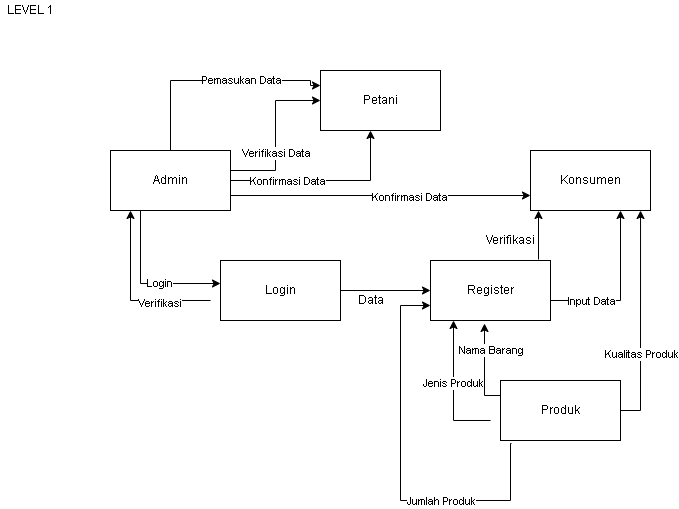

The diagram above was exported from draw.io. Its source (the exported page's mxGraphModel, read from the mxfile embedded in the PNG):
<mxGraphModel dx="868" dy="426" grid="1" gridSize="10" guides="1" tooltips="1" connect="1" arrows="1" fold="1" page="1" pageScale="1" pageWidth="827" pageHeight="1169" math="0" shadow="0">
  <root>
    <mxCell id="0" />
    <mxCell id="1" parent="0" />
    <mxCell id="eKc9jWCR3jVfuJqoOhKO-1" value="LEVEL 1" style="text;html=1;align=center;verticalAlign=middle;resizable=0;points=[];autosize=1;strokeColor=none;fillColor=none;" vertex="1" parent="1">
      <mxGeometry x="30" y="20" width="60" height="20" as="geometry" />
    </mxCell>
    <mxCell id="eKc9jWCR3jVfuJqoOhKO-2" value="Petani" style="rounded=0;whiteSpace=wrap;html=1;" vertex="1" parent="1">
      <mxGeometry x="350" y="90" width="120" height="60" as="geometry" />
    </mxCell>
    <mxCell id="eKc9jWCR3jVfuJqoOhKO-3" value="Admin" style="rounded=0;whiteSpace=wrap;html=1;" vertex="1" parent="1">
      <mxGeometry x="140" y="170" width="120" height="60" as="geometry" />
    </mxCell>
    <mxCell id="eKc9jWCR3jVfuJqoOhKO-4" value="Konsumen" style="rounded=0;whiteSpace=wrap;html=1;" vertex="1" parent="1">
      <mxGeometry x="560" y="170" width="120" height="60" as="geometry" />
    </mxCell>
    <mxCell id="eKc9jWCR3jVfuJqoOhKO-5" value="Login" style="rounded=0;whiteSpace=wrap;html=1;" vertex="1" parent="1">
      <mxGeometry x="250" y="280" width="120" height="60" as="geometry" />
    </mxCell>
    <mxCell id="eKc9jWCR3jVfuJqoOhKO-6" value="Register" style="rounded=0;whiteSpace=wrap;html=1;" vertex="1" parent="1">
      <mxGeometry x="460" y="280" width="120" height="60" as="geometry" />
    </mxCell>
    <mxCell id="eKc9jWCR3jVfuJqoOhKO-7" value="Produk" style="rounded=0;whiteSpace=wrap;html=1;" vertex="1" parent="1">
      <mxGeometry x="530" y="400" width="120" height="60" as="geometry" />
    </mxCell>
    <mxCell id="eKc9jWCR3jVfuJqoOhKO-8" value="" style="edgeStyle=segmentEdgeStyle;endArrow=classic;html=1;rounded=0;exitX=1;exitY=0.5;exitDx=0;exitDy=0;" edge="1" parent="1" source="eKc9jWCR3jVfuJqoOhKO-3">
      <mxGeometry width="50" height="50" relative="1" as="geometry">
        <mxPoint x="350" y="200" as="sourcePoint" />
        <mxPoint x="400" y="150" as="targetPoint" />
      </mxGeometry>
    </mxCell>
    <mxCell id="eKc9jWCR3jVfuJqoOhKO-12" value="Konfirmasi Data" style="edgeLabel;html=1;align=center;verticalAlign=middle;resizable=0;points=[];" vertex="1" connectable="0" parent="eKc9jWCR3jVfuJqoOhKO-8">
      <mxGeometry x="-0.4105" relative="1" as="geometry">
        <mxPoint as="offset" />
      </mxGeometry>
    </mxCell>
    <mxCell id="eKc9jWCR3jVfuJqoOhKO-9" value="" style="edgeStyle=segmentEdgeStyle;endArrow=classic;html=1;rounded=0;entryX=0.75;entryY=1;entryDx=0;entryDy=0;" edge="1" parent="1" target="eKc9jWCR3jVfuJqoOhKO-4">
      <mxGeometry width="50" height="50" relative="1" as="geometry">
        <mxPoint x="580" y="320" as="sourcePoint" />
        <mxPoint x="630" y="270" as="targetPoint" />
        <Array as="points">
          <mxPoint x="650" y="320" />
        </Array>
      </mxGeometry>
    </mxCell>
    <mxCell id="eKc9jWCR3jVfuJqoOhKO-21" value="Input Data" style="edgeLabel;html=1;align=center;verticalAlign=middle;resizable=0;points=[];" vertex="1" connectable="0" parent="eKc9jWCR3jVfuJqoOhKO-9">
      <mxGeometry x="-0.8125" relative="1" as="geometry">
        <mxPoint x="25" as="offset" />
      </mxGeometry>
    </mxCell>
    <mxCell id="eKc9jWCR3jVfuJqoOhKO-10" value="" style="edgeStyle=segmentEdgeStyle;endArrow=classic;html=1;rounded=0;exitX=0.5;exitY=0;exitDx=0;exitDy=0;entryX=0;entryY=0.25;entryDx=0;entryDy=0;" edge="1" parent="1" source="eKc9jWCR3jVfuJqoOhKO-3" target="eKc9jWCR3jVfuJqoOhKO-2">
      <mxGeometry width="50" height="50" relative="1" as="geometry">
        <mxPoint x="210" y="150" as="sourcePoint" />
        <mxPoint x="250" y="90" as="targetPoint" />
        <Array as="points">
          <mxPoint x="200" y="100" />
          <mxPoint x="340" y="100" />
          <mxPoint x="340" y="105" />
        </Array>
      </mxGeometry>
    </mxCell>
    <mxCell id="eKc9jWCR3jVfuJqoOhKO-14" value="Pemasukan Data" style="edgeLabel;html=1;align=center;verticalAlign=middle;resizable=0;points=[];" vertex="1" connectable="0" parent="eKc9jWCR3jVfuJqoOhKO-10">
      <mxGeometry x="-0.1022" y="1" relative="1" as="geometry">
        <mxPoint x="39" as="offset" />
      </mxGeometry>
    </mxCell>
    <mxCell id="eKc9jWCR3jVfuJqoOhKO-11" value="" style="edgeStyle=elbowEdgeStyle;elbow=horizontal;endArrow=classic;html=1;rounded=0;entryX=0;entryY=0.5;entryDx=0;entryDy=0;" edge="1" parent="1" target="eKc9jWCR3jVfuJqoOhKO-2">
      <mxGeometry width="50" height="50" relative="1" as="geometry">
        <mxPoint x="260" y="190" as="sourcePoint" />
        <mxPoint x="310" y="140" as="targetPoint" />
        <Array as="points">
          <mxPoint x="305" y="120" />
        </Array>
      </mxGeometry>
    </mxCell>
    <mxCell id="eKc9jWCR3jVfuJqoOhKO-13" value="Verifikasi Data" style="edgeLabel;html=1;align=center;verticalAlign=middle;resizable=0;points=[];" vertex="1" connectable="0" parent="eKc9jWCR3jVfuJqoOhKO-11">
      <mxGeometry x="-0.2125" relative="1" as="geometry">
        <mxPoint as="offset" />
      </mxGeometry>
    </mxCell>
    <mxCell id="eKc9jWCR3jVfuJqoOhKO-15" value="" style="endArrow=classic;html=1;rounded=0;exitX=1;exitY=0.75;exitDx=0;exitDy=0;entryX=0;entryY=0.75;entryDx=0;entryDy=0;" edge="1" parent="1" source="eKc9jWCR3jVfuJqoOhKO-3" target="eKc9jWCR3jVfuJqoOhKO-4">
      <mxGeometry width="50" height="50" relative="1" as="geometry">
        <mxPoint x="390" y="260" as="sourcePoint" />
        <mxPoint x="440" y="210" as="targetPoint" />
      </mxGeometry>
    </mxCell>
    <mxCell id="eKc9jWCR3jVfuJqoOhKO-16" value="Konfirmasi Data" style="edgeLabel;html=1;align=center;verticalAlign=middle;resizable=0;points=[];" vertex="1" connectable="0" parent="eKc9jWCR3jVfuJqoOhKO-15">
      <mxGeometry x="0.1867" y="-1" relative="1" as="geometry">
        <mxPoint as="offset" />
      </mxGeometry>
    </mxCell>
    <mxCell id="eKc9jWCR3jVfuJqoOhKO-17" value="" style="edgeStyle=segmentEdgeStyle;endArrow=classic;html=1;rounded=0;" edge="1" parent="1">
      <mxGeometry width="50" height="50" relative="1" as="geometry">
        <mxPoint x="240" y="320" as="sourcePoint" />
        <mxPoint x="160" y="230" as="targetPoint" />
        <Array as="points">
          <mxPoint x="160" y="320" />
          <mxPoint x="160" y="233" />
        </Array>
      </mxGeometry>
    </mxCell>
    <mxCell id="eKc9jWCR3jVfuJqoOhKO-18" value="Verifikasi" style="edgeLabel;html=1;align=center;verticalAlign=middle;resizable=0;points=[];" vertex="1" connectable="0" parent="eKc9jWCR3jVfuJqoOhKO-17">
      <mxGeometry x="-0.3882" y="2" relative="1" as="geometry">
        <mxPoint as="offset" />
      </mxGeometry>
    </mxCell>
    <mxCell id="eKc9jWCR3jVfuJqoOhKO-19" value="" style="edgeStyle=segmentEdgeStyle;endArrow=classic;html=1;rounded=0;exitX=0.417;exitY=1;exitDx=0;exitDy=0;exitPerimeter=0;" edge="1" parent="1" source="eKc9jWCR3jVfuJqoOhKO-3">
      <mxGeometry width="50" height="50" relative="1" as="geometry">
        <mxPoint x="175" y="280" as="sourcePoint" />
        <mxPoint x="250" y="303" as="targetPoint" />
        <Array as="points">
          <mxPoint x="170" y="230" />
          <mxPoint x="170" y="303" />
        </Array>
      </mxGeometry>
    </mxCell>
    <mxCell id="eKc9jWCR3jVfuJqoOhKO-20" value="Login" style="edgeLabel;html=1;align=center;verticalAlign=middle;resizable=0;points=[];" vertex="1" connectable="0" parent="eKc9jWCR3jVfuJqoOhKO-19">
      <mxGeometry x="0.295" y="1" relative="1" as="geometry">
        <mxPoint as="offset" />
      </mxGeometry>
    </mxCell>
    <mxCell id="eKc9jWCR3jVfuJqoOhKO-23" value="" style="endArrow=classic;html=1;rounded=0;exitX=0.9;exitY=-0.017;exitDx=0;exitDy=0;exitPerimeter=0;" edge="1" parent="1" source="eKc9jWCR3jVfuJqoOhKO-6">
      <mxGeometry width="50" height="50" relative="1" as="geometry">
        <mxPoint x="560" y="280" as="sourcePoint" />
        <mxPoint x="568" y="230" as="targetPoint" />
      </mxGeometry>
    </mxCell>
    <mxCell id="eKc9jWCR3jVfuJqoOhKO-24" value="Verifikasi" style="text;html=1;align=center;verticalAlign=middle;resizable=0;points=[];autosize=1;strokeColor=none;fillColor=none;" vertex="1" parent="1">
      <mxGeometry x="510" y="250" width="60" height="20" as="geometry" />
    </mxCell>
    <mxCell id="eKc9jWCR3jVfuJqoOhKO-25" value="" style="endArrow=classic;html=1;rounded=0;exitX=1;exitY=0.5;exitDx=0;exitDy=0;entryX=0;entryY=0.5;entryDx=0;entryDy=0;" edge="1" parent="1" source="eKc9jWCR3jVfuJqoOhKO-5" target="eKc9jWCR3jVfuJqoOhKO-6">
      <mxGeometry width="50" height="50" relative="1" as="geometry">
        <mxPoint x="390" y="260" as="sourcePoint" />
        <mxPoint x="440" y="210" as="targetPoint" />
      </mxGeometry>
    </mxCell>
    <mxCell id="eKc9jWCR3jVfuJqoOhKO-26" value="Data" style="text;html=1;align=center;verticalAlign=middle;resizable=0;points=[];autosize=1;strokeColor=none;fillColor=none;" vertex="1" parent="1">
      <mxGeometry x="380" y="310" width="40" height="20" as="geometry" />
    </mxCell>
    <mxCell id="eKc9jWCR3jVfuJqoOhKO-27" value="" style="edgeStyle=segmentEdgeStyle;endArrow=classic;html=1;rounded=0;" edge="1" parent="1">
      <mxGeometry width="50" height="50" relative="1" as="geometry">
        <mxPoint x="520" y="440" as="sourcePoint" />
        <mxPoint x="483" y="340" as="targetPoint" />
      </mxGeometry>
    </mxCell>
    <mxCell id="eKc9jWCR3jVfuJqoOhKO-28" value="Jenis Produk" style="edgeLabel;html=1;align=center;verticalAlign=middle;resizable=0;points=[];" vertex="1" connectable="0" parent="eKc9jWCR3jVfuJqoOhKO-27">
      <mxGeometry x="0.0895" y="1" relative="1" as="geometry">
        <mxPoint as="offset" />
      </mxGeometry>
    </mxCell>
    <mxCell id="eKc9jWCR3jVfuJqoOhKO-30" value="" style="edgeStyle=segmentEdgeStyle;endArrow=classic;html=1;rounded=0;entryX=0.45;entryY=1.05;entryDx=0;entryDy=0;entryPerimeter=0;exitX=0;exitY=0.25;exitDx=0;exitDy=0;" edge="1" parent="1" source="eKc9jWCR3jVfuJqoOhKO-7" target="eKc9jWCR3jVfuJqoOhKO-6">
      <mxGeometry width="50" height="50" relative="1" as="geometry">
        <mxPoint x="520" y="420" as="sourcePoint" />
        <mxPoint x="440" y="350" as="targetPoint" />
      </mxGeometry>
    </mxCell>
    <mxCell id="eKc9jWCR3jVfuJqoOhKO-31" value="Nama Barang" style="edgeLabel;html=1;align=center;verticalAlign=middle;resizable=0;points=[];" vertex="1" connectable="0" parent="eKc9jWCR3jVfuJqoOhKO-30">
      <mxGeometry x="0.4091" y="1" relative="1" as="geometry">
        <mxPoint x="7" as="offset" />
      </mxGeometry>
    </mxCell>
    <mxCell id="eKc9jWCR3jVfuJqoOhKO-32" value="" style="edgeStyle=segmentEdgeStyle;endArrow=classic;html=1;rounded=0;entryX=0;entryY=0.75;entryDx=0;entryDy=0;exitX=0.092;exitY=1.05;exitDx=0;exitDy=0;exitPerimeter=0;" edge="1" parent="1" source="eKc9jWCR3jVfuJqoOhKO-7" target="eKc9jWCR3jVfuJqoOhKO-6">
      <mxGeometry width="50" height="50" relative="1" as="geometry">
        <mxPoint x="540" y="480" as="sourcePoint" />
        <mxPoint x="440" y="350" as="targetPoint" />
        <Array as="points">
          <mxPoint x="540" y="463" />
          <mxPoint x="540" y="520" />
          <mxPoint x="430" y="520" />
          <mxPoint x="430" y="325" />
        </Array>
      </mxGeometry>
    </mxCell>
    <mxCell id="eKc9jWCR3jVfuJqoOhKO-33" value="Jumlah Produk" style="edgeLabel;html=1;align=center;verticalAlign=middle;resizable=0;points=[];" vertex="1" connectable="0" parent="eKc9jWCR3jVfuJqoOhKO-32">
      <mxGeometry x="-0.2314" relative="1" as="geometry">
        <mxPoint x="23" as="offset" />
      </mxGeometry>
    </mxCell>
    <mxCell id="eKc9jWCR3jVfuJqoOhKO-34" value="" style="edgeStyle=segmentEdgeStyle;endArrow=classic;html=1;rounded=0;entryX=0.917;entryY=1;entryDx=0;entryDy=0;entryPerimeter=0;" edge="1" parent="1" target="eKc9jWCR3jVfuJqoOhKO-4">
      <mxGeometry width="50" height="50" relative="1" as="geometry">
        <mxPoint x="650" y="430" as="sourcePoint" />
        <mxPoint x="700" y="380" as="targetPoint" />
      </mxGeometry>
    </mxCell>
    <mxCell id="eKc9jWCR3jVfuJqoOhKO-35" value="Kualitas Produk" style="edgeLabel;html=1;align=center;verticalAlign=middle;resizable=0;points=[];" vertex="1" connectable="0" parent="eKc9jWCR3jVfuJqoOhKO-34">
      <mxGeometry x="-0.3" relative="1" as="geometry">
        <mxPoint as="offset" />
      </mxGeometry>
    </mxCell>
  </root>
</mxGraphModel>